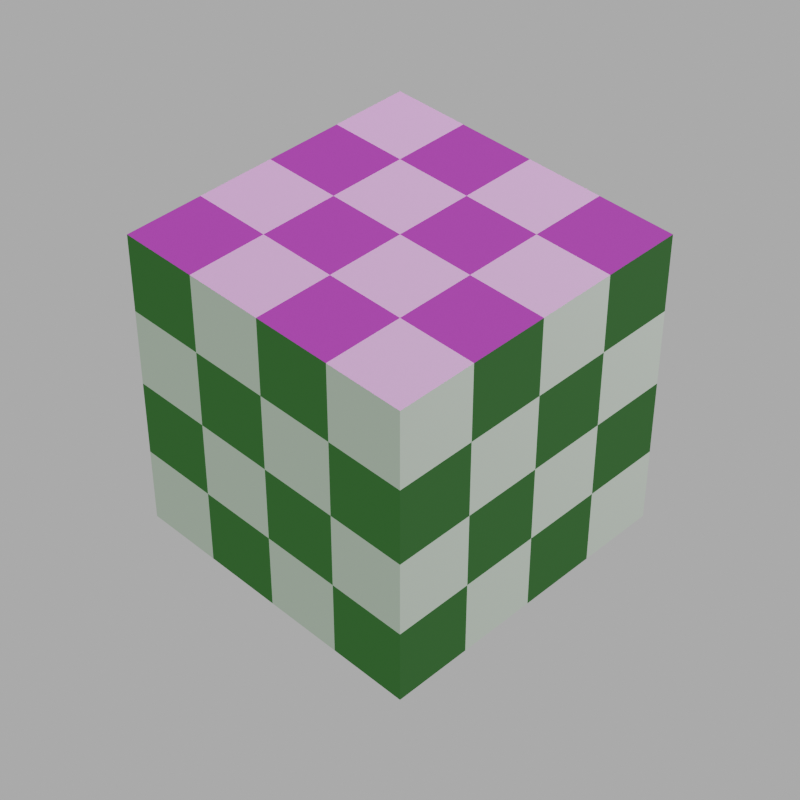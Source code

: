 # Source: mix_shader.blend  (saved by Blender 4.1.24; exported with 4.5.12 LTS)
import bpy
from mathutils import Matrix  # noqa: F401  (used for matrix-valued properties, if any)

bpy.ops.wm.read_factory_settings(use_empty=True)
scene = bpy.context.scene
scene.name = 'Scene'

# ---- collections
col_collection = bpy.data.collections.new('Collection'); scene.collection.children.link(col_collection)

# ---- images (referenced by path relative to the original .blend; pixels are not part of the script)
import os
ASSET_DIR = os.environ.get("B2B_ASSET_DIR", "")  # directory of the original .blend (textures are referenced by path, not embedded)
HERE = os.path.dirname(os.path.abspath(__file__))  # packed textures are extracted next to this script under _unpacked/

def load_image(name, relpath, width, height, colorspace="sRGB"):
    """Load a texture the original file referenced (path relative to the .blend, or extracted next to this script)."""
    p = next((c for c in (os.path.join(HERE, relpath), os.path.join(ASSET_DIR, relpath)) if relpath and os.path.exists(c)), "")
    if p:
        img = bpy.data.images.load(p, check_existing=True)
        img.name = name
    else:  # same state as the original file: an image datablock whose file is absent (Cycles renders it pink)
        img = bpy.data.images.new(name, width, height)
        img.source = "FILE"
        img.filepath = "//" + (relpath or name)
    img.colorspace_settings.name = colorspace
    return img
img_circle_gradient_png = load_image('circle_gradient.png', 'circle_gradient.png', 1024, 1024, 'sRGB')
img_uds_logo_png_001 = load_image('uds_logo.png.001', 'uds_logo.png', 1024, 1024, 'sRGB')

# ---- materials (node trees are filled in below, after node groups)
mat_material = bpy.data.materials.new('Material')
mat_material.alpha_threshold = 0.0
mat_material.use_transparent_shadow = False
mat_material.roughness = 0.5
mat_material.line_color = (0.0, 0.0, 0.0, 1.0)
mat_material_001 = bpy.data.materials.new('Material.001')

# ---- material node trees
mat_material.use_nodes = True; mat_material.node_tree.nodes.clear()
_N = mat_material.node_tree.nodes; _L = mat_material.node_tree.links
n0 = _N.new('ShaderNodeOutputMaterial'); n0.name = 'Material Output'; n0.location = (460, 320)
n1 = _N.new('ShaderNodeMixShader'); n1.name = 'Mix Shader'; n1.location = (240, 320)
n2 = _N.new('ShaderNodeBsdfPrincipled'); n2.name = 'Principled BSDF'; n2.location = (-200, 580)
n2.inputs[2].default_value = 1.0
n2.inputs[3].default_value = 1.0
n3 = _N.new('ShaderNodeTexChecker'); n3.name = 'Checker Texture'; n3.location = (-500, 580)
n3.inputs[2].default_value = (0.0315, 0.0315, 0.0315, 1.0)
n3.inputs[3].default_value = 4.0
n4 = _N.new('ShaderNodeBsdfAnisotropic'); n4.name = 'Glossy BSDF'; n4.location = (-118, 231)
n4.distribution = 'GGX'
n4.inputs[0].default_value = (0.15, 0.8, 0.15, 1.0)
n4.inputs[1].default_value = 0.0
n5 = _N.new('ShaderNodeUVMap'); n5.name = 'UV Map'; n5.location = (-849, 326)
n6 = _N.new('ShaderNodeTexImage'); n6.name = 'Image Texture'; n6.location = (-639, 289)
n6.image = img_circle_gradient_png
_L.new(n1.outputs[0], n0.inputs[0])
_L.new(n2.outputs[0], n1.inputs[1])
_L.new(n3.outputs[0], n2.inputs[0])
_L.new(n4.outputs[0], n1.inputs[2])
_L.new(n5.outputs[0], n3.inputs[0])
_L.new(n6.outputs[0], n1.inputs[0])
n0.is_active_output = True
mat_material_001.use_nodes = True; mat_material_001.node_tree.nodes.clear()
_N = mat_material_001.node_tree.nodes; _L = mat_material_001.node_tree.links
n0 = _N.new('ShaderNodeOutputMaterial'); n0.name = 'Material Output'; n0.location = (300, 300)
n1 = _N.new('ShaderNodeTexImage'); n1.name = 'Image Texture'; n1.location = (-280, 280)
n1.image = img_uds_logo_png_001
n2 = _N.new('ShaderNodeEmission'); n2.name = 'Emission'; n2.location = (10, 300)
n2.inputs[1].default_value = 10.0
_L.new(n2.outputs[0], n0.inputs[0])
_L.new(n1.outputs[0], n2.inputs[0])
n0.is_active_output = True

# ---- world
world_world = bpy.data.worlds.new('World'); scene.world = world_world
world_world.use_nodes = True; world_world.node_tree.nodes.clear()
_N = world_world.node_tree.nodes; _L = world_world.node_tree.links
n0 = _N.new('ShaderNodeOutputWorld'); n0.name = 'World Output'; n0.location = (300, 300)
n1 = _N.new('ShaderNodeBackground'); n1.name = 'Background'; n1.location = (10, 300)
n1.inputs[0].default_value = (0.505, 0.505, 0.505, 1.0)
_L.new(n1.outputs[0], n0.inputs[0])
n0.is_active_output = True
world_world.color = (0.05088, 0.05088, 0.05088)
world_world.use_sun_shadow = False
world_world.sun_shadow_jitter_overblur = 0.0

# ---- cameras
cam_camera = bpy.data.cameras.new('Camera')
cam_camera.clip_end = 100.0
cam_camera.lens = 90.0
cam_camera.ortho_scale = 7.314

# ---- lights
light_point = bpy.data.lights.new('Point', 'POINT')
light_point.transmission_factor = 0.0
light_point.energy = 2500.0
light_point.shadow_maximum_resolution = 0.006
light_point.use_absolute_resolution = True

# ---- meshes
me_cube = bpy.data.meshes.new('Cube')
me_cube.from_pydata([(1.0, 1.0, 1.0), (1.0, 1.0, -1.0), (1.0, -1.0, 1.0), (1.0, -1.0, -1.0), (-1.0, 1.0, 1.0), (-1.0, 1.0, -1.0), (-1.0, -1.0, 1.0), (-1.0, -1.0, -1.0)], [], [(0, 4, 6, 2), (3, 2, 6, 7), (7, 6, 4, 5), (5, 1, 3, 7), (1, 0, 2, 3), (5, 4, 0, 1)])
_uv = me_cube.uv_layers.new(name='UVMap')
_uv.uv.foreach_set('vector', [0.0, 0.0, 1.0, 0.0, 1.0, 1.0, 0.0, 1.0, 0.0, 0.0, 1.0, 0.0, 1.0, 1.0, 0.0, 1.0, -5.96e-08, 1.0, 0.0, -5.96e-08, 1.0, 0.0, 1.0, 1.0, 0.0, 0.0, 1.0, 0.0, 1.0, 1.0, 0.0, 1.0, -5.96e-08, 1.0, 0.0, -5.96e-08, 1.0, 0.0, 1.0, 1.0, 0.0, 0.0, 1.0, 0.0, 1.0, 1.0, 0.0, 1.0])
me_cube.materials.append(mat_material)
me_cube.use_mirror_vertex_groups = False
me_cube.update()
me_plane = bpy.data.meshes.new('Plane')
me_plane.from_pydata([(-1.0, -1.0, 0.0), (1.0, -1.0, 0.0), (-1.0, 1.0, 0.0), (1.0, 1.0, 0.0)], [], [(0, 1, 3, 2)])
_uv = me_plane.uv_layers.new(name='UVMap')
_uv.uv.foreach_set('vector', [0.0, 0.0, 1.0, 0.0, 1.0, 1.0, 0.0, 1.0])
me_plane.materials.append(mat_material_001)
me_plane.update()

# ---- objects
ob_cube = bpy.data.objects.new('Cube', me_cube)
ob_camera = bpy.data.objects.new('Camera', cam_camera)
ob_point = bpy.data.objects.new('Point', light_point)
ob_plane = bpy.data.objects.new('Plane', me_plane)

# ---- transforms, parenting, visibility, modifiers, constraints
ob_cube.location = (0.0, 0.0, 0.0)
ob_cube.lock_rotations_4d = False
ob_cube.empty_display_type = 'ARROWS'
ob_cube.lineart.crease_threshold = 0.0
ob_camera.location = (6.0, -6.0, 7.0)
ob_camera.rotation_euler = (0.8727, 0.0, 0.7854)
ob_camera.lock_rotations_4d = False
ob_camera.empty_display_type = 'ARROWS'
ob_camera.color = (0.0, 0.0, 0.0, 0.0)
ob_camera.display_type = 'WIRE'
ob_camera.lineart.crease_threshold = 0.0
ob_point.location = (7.0, 7.0, 5.0)
ob_plane.location = (-10.0, 10.0, 10.0)
ob_plane.rotation_euler = (3.142, 0.0, 0.0)
ob_plane.scale = (5.0, 5.0, 1.0)

# ---- collection membership
col_collection.objects.link(ob_cube)
col_collection.objects.link(ob_camera)
col_collection.objects.link(ob_point)
col_collection.objects.link(ob_plane)

# ---- scene / render settings (as saved in the file)
scene.camera = ob_camera
scene.frame_start = 1; scene.frame_end = 250; scene.frame_set(1)
scene.render.engine = 'CYCLES'
scene.render.resolution_x = 1000
scene.render.resolution_y = 1000
scene.cycles.use_denoising = False
scene.cycles.samples = 512
scene.cycles.sampling_pattern = 'TABULATED_SOBOL'
scene.cycles.use_adaptive_sampling = False
scene.eevee.ray_tracing_options.trace_max_roughness = 0.0
bpy.context.view_layer.update()
